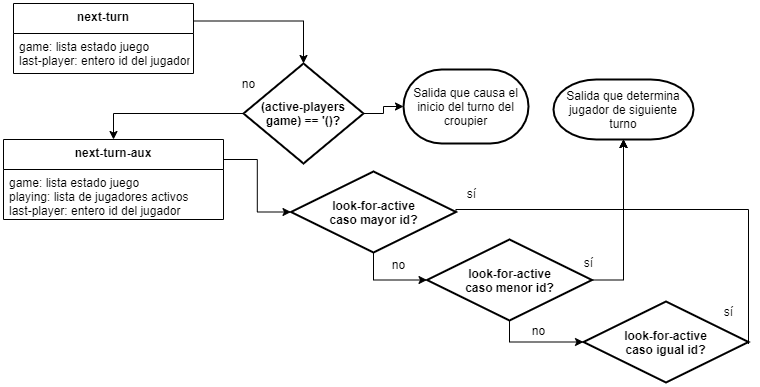

The diagram above was exported from draw.io. Its source (the exported page's mxGraphModel, read from the mxfile embedded in the PNG):
<mxGraphModel dx="174" dy="592" grid="1" gridSize="10" guides="1" tooltips="1" connect="1" arrows="1" fold="1" page="1" pageScale="1" pageWidth="850" pageHeight="1100" math="0" shadow="0">
  <root>
    <mxCell id="0" />
    <mxCell id="1" parent="0" />
    <mxCell id="2" style="edgeStyle=orthogonalEdgeStyle;rounded=0;orthogonalLoop=1;jettySize=auto;html=1;exitX=1;exitY=0.25;exitDx=0;exitDy=0;entryX=0.5;entryY=0;entryDx=0;entryDy=0;entryPerimeter=0;" edge="1" source="3" target="7" parent="1">
      <mxGeometry relative="1" as="geometry" />
    </mxCell>
    <mxCell id="3" value="next-turn" style="swimlane;fontStyle=1;align=center;verticalAlign=top;childLayout=stackLayout;horizontal=1;startSize=30;horizontalStack=0;resizeParent=1;resizeParentMax=0;resizeLast=0;collapsible=1;marginBottom=0;" vertex="1" parent="1">
      <mxGeometry x="965" y="424" width="180" height="70" as="geometry" />
    </mxCell>
    <mxCell id="4" value="game: lista estado juego&#10;last-player: entero id del jugador" style="text;strokeColor=none;fillColor=none;align=left;verticalAlign=top;spacingLeft=4;spacingRight=4;overflow=hidden;rotatable=0;points=[[0,0.5],[1,0.5]];portConstraint=eastwest;" vertex="1" parent="3">
      <mxGeometry y="30" width="180" height="40" as="geometry" />
    </mxCell>
    <mxCell id="5" style="edgeStyle=orthogonalEdgeStyle;rounded=0;orthogonalLoop=1;jettySize=auto;html=1;exitX=0;exitY=0.5;exitDx=0;exitDy=0;exitPerimeter=0;entryX=0.5;entryY=0;entryDx=0;entryDy=0;" edge="1" source="7" target="9" parent="1">
      <mxGeometry relative="1" as="geometry" />
    </mxCell>
    <mxCell id="6" style="edgeStyle=orthogonalEdgeStyle;rounded=0;orthogonalLoop=1;jettySize=auto;html=1;exitX=1;exitY=0.5;exitDx=0;exitDy=0;exitPerimeter=0;entryX=0;entryY=0.5;entryDx=0;entryDy=0;entryPerimeter=0;" edge="1" source="7" target="22" parent="1">
      <mxGeometry relative="1" as="geometry" />
    </mxCell>
    <mxCell id="7" value="&lt;b&gt;(active-players game) == '()?&lt;/b&gt;" style="strokeWidth=2;html=1;shape=mxgraph.flowchart.decision;whiteSpace=wrap;" vertex="1" parent="1">
      <mxGeometry x="1195" y="484" width="120" height="100" as="geometry" />
    </mxCell>
    <mxCell id="8" style="edgeStyle=orthogonalEdgeStyle;rounded=0;orthogonalLoop=1;jettySize=auto;html=1;exitX=1;exitY=0.25;exitDx=0;exitDy=0;entryX=0;entryY=0.5;entryDx=0;entryDy=0;entryPerimeter=0;" edge="1" source="9" target="13" parent="1">
      <mxGeometry relative="1" as="geometry" />
    </mxCell>
    <mxCell id="9" value="next-turn-aux" style="swimlane;fontStyle=1;align=center;verticalAlign=top;childLayout=stackLayout;horizontal=1;startSize=30;horizontalStack=0;resizeParent=1;resizeParentMax=0;resizeLast=0;collapsible=1;marginBottom=0;" vertex="1" parent="1">
      <mxGeometry x="955" y="560" width="220" height="80" as="geometry" />
    </mxCell>
    <mxCell id="10" value="game: lista estado juego&#10;playing: lista de jugadores activos&#10;last-player: entero id del jugador" style="text;strokeColor=none;fillColor=none;align=left;verticalAlign=top;spacingLeft=4;spacingRight=4;overflow=hidden;rotatable=0;points=[[0,0.5],[1,0.5]];portConstraint=eastwest;" vertex="1" parent="9">
      <mxGeometry y="30" width="220" height="50" as="geometry" />
    </mxCell>
    <mxCell id="11" style="edgeStyle=orthogonalEdgeStyle;rounded=0;orthogonalLoop=1;jettySize=auto;html=1;exitX=0.5;exitY=1;exitDx=0;exitDy=0;exitPerimeter=0;entryX=0;entryY=0.5;entryDx=0;entryDy=0;entryPerimeter=0;" edge="1" source="13" target="16" parent="1">
      <mxGeometry relative="1" as="geometry" />
    </mxCell>
    <mxCell id="12" style="edgeStyle=orthogonalEdgeStyle;rounded=0;orthogonalLoop=1;jettySize=auto;html=1;exitX=1;exitY=0.5;exitDx=0;exitDy=0;exitPerimeter=0;entryX=0.5;entryY=1;entryDx=0;entryDy=0;entryPerimeter=0;" edge="1" source="13" target="23" parent="1">
      <mxGeometry relative="1" as="geometry">
        <Array as="points">
          <mxPoint x="1408" y="630" />
          <mxPoint x="1575" y="630" />
        </Array>
      </mxGeometry>
    </mxCell>
    <mxCell id="13" value="&lt;b&gt;look-for-active&lt;br&gt;caso mayor id?&lt;br&gt;&lt;/b&gt;" style="strokeWidth=2;html=1;shape=mxgraph.flowchart.decision;whiteSpace=wrap;" vertex="1" parent="1">
      <mxGeometry x="1242.5" y="592" width="165" height="81" as="geometry" />
    </mxCell>
    <mxCell id="14" style="edgeStyle=orthogonalEdgeStyle;rounded=0;orthogonalLoop=1;jettySize=auto;html=1;exitX=0.5;exitY=1;exitDx=0;exitDy=0;exitPerimeter=0;entryX=0;entryY=0.5;entryDx=0;entryDy=0;entryPerimeter=0;" edge="1" source="16" target="18" parent="1">
      <mxGeometry relative="1" as="geometry" />
    </mxCell>
    <mxCell id="15" style="edgeStyle=orthogonalEdgeStyle;rounded=0;orthogonalLoop=1;jettySize=auto;html=1;exitX=1;exitY=0.5;exitDx=0;exitDy=0;exitPerimeter=0;entryX=0.5;entryY=1;entryDx=0;entryDy=0;entryPerimeter=0;" edge="1" source="16" target="23" parent="1">
      <mxGeometry relative="1" as="geometry">
        <mxPoint x="1555" y="560" as="targetPoint" />
        <Array as="points">
          <mxPoint x="1575" y="701" />
        </Array>
      </mxGeometry>
    </mxCell>
    <mxCell id="16" value="&lt;b&gt;look-for-active&lt;br&gt;caso menor id?&lt;br&gt;&lt;/b&gt;" style="strokeWidth=2;html=1;shape=mxgraph.flowchart.decision;whiteSpace=wrap;" vertex="1" parent="1">
      <mxGeometry x="1378.5" y="660" width="165" height="81" as="geometry" />
    </mxCell>
    <mxCell id="17" style="edgeStyle=orthogonalEdgeStyle;rounded=0;orthogonalLoop=1;jettySize=auto;html=1;exitX=1;exitY=0.5;exitDx=0;exitDy=0;exitPerimeter=0;entryX=0.5;entryY=1;entryDx=0;entryDy=0;entryPerimeter=0;" edge="1" target="23" parent="1">
      <mxGeometry relative="1" as="geometry">
        <mxPoint x="1700" y="764.5" as="sourcePoint" />
        <mxPoint x="1555" y="560" as="targetPoint" />
        <Array as="points">
          <mxPoint x="1700" y="630" />
          <mxPoint x="1575" y="630" />
        </Array>
      </mxGeometry>
    </mxCell>
    <mxCell id="18" value="&lt;b&gt;look-for-active&lt;br&gt;caso igual id?&lt;br&gt;&lt;/b&gt;" style="strokeWidth=2;html=1;shape=mxgraph.flowchart.decision;whiteSpace=wrap;" vertex="1" parent="1">
      <mxGeometry x="1535" y="722" width="165" height="81" as="geometry" />
    </mxCell>
    <mxCell id="19" value="no" style="text;html=1;align=center;verticalAlign=middle;resizable=0;points=[];autosize=1;" vertex="1" parent="1">
      <mxGeometry x="1185" y="494" width="30" height="20" as="geometry" />
    </mxCell>
    <mxCell id="20" value="no" style="text;html=1;align=center;verticalAlign=middle;resizable=0;points=[];autosize=1;" vertex="1" parent="1">
      <mxGeometry x="1335" y="675" width="30" height="20" as="geometry" />
    </mxCell>
    <mxCell id="21" value="no" style="text;html=1;align=center;verticalAlign=middle;resizable=0;points=[];autosize=1;" vertex="1" parent="1">
      <mxGeometry x="1475" y="741" width="30" height="20" as="geometry" />
    </mxCell>
    <mxCell id="22" value="Salida que causa el inicio del turno del croupier" style="strokeWidth=2;html=1;shape=mxgraph.flowchart.terminator;whiteSpace=wrap;" vertex="1" parent="1">
      <mxGeometry x="1355" y="490" width="125" height="74" as="geometry" />
    </mxCell>
    <mxCell id="23" value="Salida que determina jugador de siguiente turno" style="strokeWidth=2;html=1;shape=mxgraph.flowchart.terminator;whiteSpace=wrap;" vertex="1" parent="1">
      <mxGeometry x="1505" y="500" width="140" height="60" as="geometry" />
    </mxCell>
    <mxCell id="24" value="sí" style="text;html=1;align=center;verticalAlign=middle;resizable=0;points=[];autosize=1;" vertex="1" parent="1">
      <mxGeometry x="1407.5" y="604" width="30" height="20" as="geometry" />
    </mxCell>
    <mxCell id="25" value="sí" style="text;html=1;align=center;verticalAlign=middle;resizable=0;points=[];autosize=1;" vertex="1" parent="1">
      <mxGeometry x="1525" y="673" width="30" height="20" as="geometry" />
    </mxCell>
    <mxCell id="26" value="sí" style="text;html=1;align=center;verticalAlign=middle;resizable=0;points=[];autosize=1;" vertex="1" parent="1">
      <mxGeometry x="1665" y="722" width="30" height="20" as="geometry" />
    </mxCell>
  </root>
</mxGraphModel>